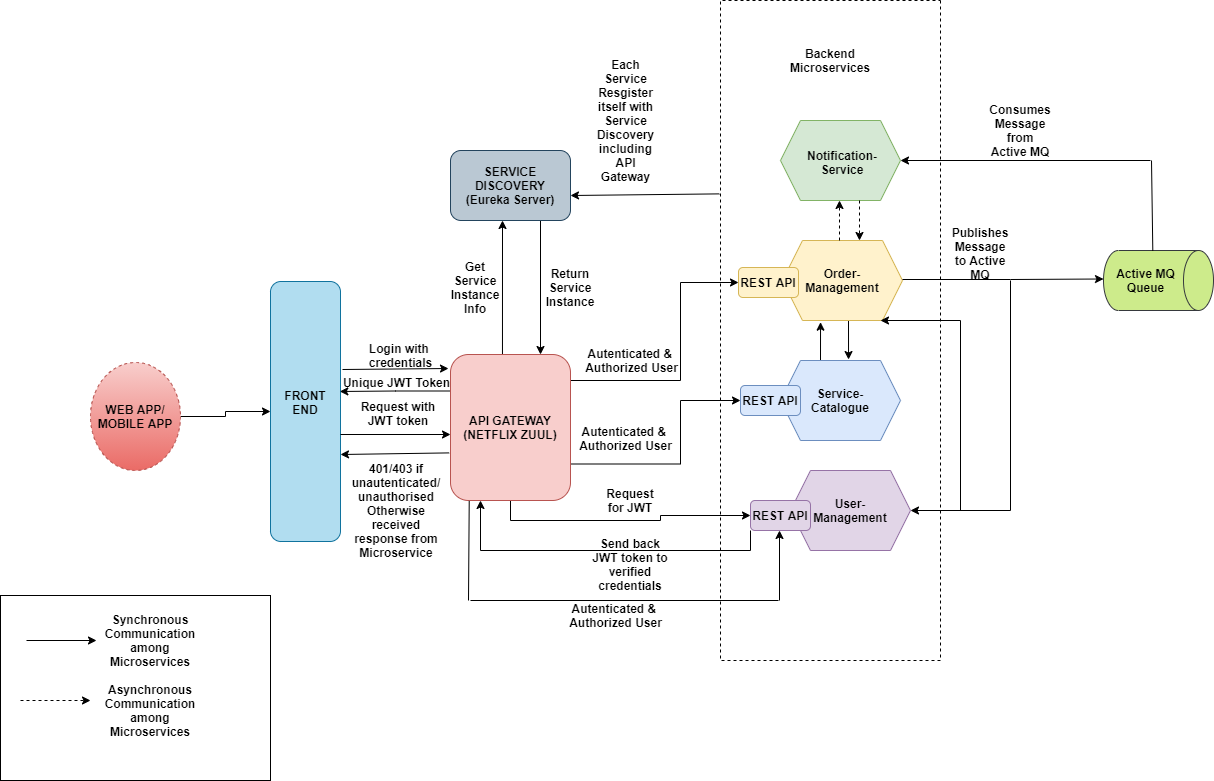

The diagram above was exported from draw.io. Its source (the exported page's mxGraphModel, read from the mxfile embedded in the PNG):
<mxGraphModel dx="1609" dy="1606" grid="1" gridSize="10" guides="1" tooltips="1" connect="1" arrows="1" fold="1" page="1" pageScale="1" pageWidth="827" pageHeight="1169" math="0" shadow="0">
  <root>
    <mxCell id="0" />
    <mxCell id="1" parent="0" />
    <mxCell id="BJ5perqZ4DBnU_wMclU3-1" value="" style="rounded=1;whiteSpace=wrap;html=1;direction=south;fillColor=#b1ddf0;strokeColor=#10739e;" vertex="1" parent="1">
      <mxGeometry x="50" y="201" width="70" height="260" as="geometry" />
    </mxCell>
    <mxCell id="BJ5perqZ4DBnU_wMclU3-2" value="&lt;b&gt;FRONT&lt;br&gt;END&lt;/b&gt;" style="text;html=1;strokeColor=none;fillColor=none;align=center;verticalAlign=middle;whiteSpace=wrap;rounded=0;" vertex="1" parent="1">
      <mxGeometry x="65" y="312" width="40" height="20" as="geometry" />
    </mxCell>
    <mxCell id="BJ5perqZ4DBnU_wMclU3-7" style="edgeStyle=orthogonalEdgeStyle;rounded=0;orthogonalLoop=1;jettySize=auto;html=1;exitX=0.433;exitY=0.041;exitDx=0;exitDy=0;entryX=0.5;entryY=1;entryDx=0;entryDy=0;exitPerimeter=0;" edge="1" parent="1" source="BJ5perqZ4DBnU_wMclU3-3">
      <mxGeometry relative="1" as="geometry">
        <mxPoint x="282" y="270" as="sourcePoint" />
        <mxPoint x="282" y="140" as="targetPoint" />
      </mxGeometry>
    </mxCell>
    <mxCell id="BJ5perqZ4DBnU_wMclU3-25" style="edgeStyle=orthogonalEdgeStyle;rounded=0;orthogonalLoop=1;jettySize=auto;html=1;exitX=1;exitY=0.5;exitDx=0;exitDy=0;entryX=0;entryY=0.5;entryDx=0;entryDy=0;" edge="1" parent="1" source="BJ5perqZ4DBnU_wMclU3-3" target="BJ5perqZ4DBnU_wMclU3-52">
      <mxGeometry relative="1" as="geometry">
        <mxPoint x="480" y="210" as="targetPoint" />
        <Array as="points">
          <mxPoint x="460" y="300" />
          <mxPoint x="460" y="202" />
        </Array>
      </mxGeometry>
    </mxCell>
    <mxCell id="BJ5perqZ4DBnU_wMclU3-26" style="edgeStyle=orthogonalEdgeStyle;rounded=0;orthogonalLoop=1;jettySize=auto;html=1;exitX=1;exitY=0.75;exitDx=0;exitDy=0;" edge="1" parent="1" source="BJ5perqZ4DBnU_wMclU3-3">
      <mxGeometry relative="1" as="geometry">
        <mxPoint x="520" y="320" as="targetPoint" />
        <Array as="points">
          <mxPoint x="460" y="384" />
          <mxPoint x="460" y="320" />
        </Array>
      </mxGeometry>
    </mxCell>
    <mxCell id="BJ5perqZ4DBnU_wMclU3-27" style="edgeStyle=orthogonalEdgeStyle;rounded=0;orthogonalLoop=1;jettySize=auto;html=1;exitX=0.5;exitY=1;exitDx=0;exitDy=0;entryX=0;entryY=0.5;entryDx=0;entryDy=0;" edge="1" parent="1" source="BJ5perqZ4DBnU_wMclU3-3" target="BJ5perqZ4DBnU_wMclU3-57">
      <mxGeometry relative="1" as="geometry">
        <mxPoint x="510" y="430" as="targetPoint" />
      </mxGeometry>
    </mxCell>
    <mxCell id="BJ5perqZ4DBnU_wMclU3-130" style="edgeStyle=orthogonalEdgeStyle;rounded=0;orthogonalLoop=1;jettySize=auto;html=1;exitX=0;exitY=0.25;exitDx=0;exitDy=0;entryX=0.423;entryY=0.01;entryDx=0;entryDy=0;entryPerimeter=0;" edge="1" parent="1" source="BJ5perqZ4DBnU_wMclU3-3" target="BJ5perqZ4DBnU_wMclU3-1">
      <mxGeometry relative="1" as="geometry" />
    </mxCell>
    <mxCell id="BJ5perqZ4DBnU_wMclU3-3" value="&lt;b&gt;API GATEWAY&lt;br&gt;(NETFLIX ZUUL)&lt;/b&gt;" style="rounded=1;whiteSpace=wrap;html=1;fillColor=#f8cecc;strokeColor=#b85450;" vertex="1" parent="1">
      <mxGeometry x="230" y="274" width="120" height="146" as="geometry" />
    </mxCell>
    <mxCell id="BJ5perqZ4DBnU_wMclU3-10" style="edgeStyle=orthogonalEdgeStyle;rounded=0;orthogonalLoop=1;jettySize=auto;html=1;exitX=0.75;exitY=1;exitDx=0;exitDy=0;entryX=0.75;entryY=0;entryDx=0;entryDy=0;" edge="1" parent="1" source="BJ5perqZ4DBnU_wMclU3-5" target="BJ5perqZ4DBnU_wMclU3-3">
      <mxGeometry relative="1" as="geometry" />
    </mxCell>
    <mxCell id="BJ5perqZ4DBnU_wMclU3-5" value="&lt;b&gt;SERVICE DISCOVERY&lt;br&gt;(Eureka Server)&lt;/b&gt;" style="rounded=1;whiteSpace=wrap;html=1;strokeColor=#23445d;fillColor=#bac8d3;" vertex="1" parent="1">
      <mxGeometry x="230" y="70" width="120" height="70" as="geometry" />
    </mxCell>
    <mxCell id="BJ5perqZ4DBnU_wMclU3-9" value="Get Service Instance Info" style="text;html=1;strokeColor=none;fillColor=none;align=center;verticalAlign=middle;whiteSpace=wrap;rounded=0;fontStyle=1" vertex="1" parent="1">
      <mxGeometry x="235" y="197" width="40" height="20" as="geometry" />
    </mxCell>
    <mxCell id="BJ5perqZ4DBnU_wMclU3-11" value="Return Service Instance" style="text;html=1;strokeColor=none;fillColor=none;align=center;verticalAlign=middle;whiteSpace=wrap;rounded=0;fontStyle=1" vertex="1" parent="1">
      <mxGeometry x="330" y="197" width="40" height="20" as="geometry" />
    </mxCell>
    <mxCell id="BJ5perqZ4DBnU_wMclU3-12" value="" style="shape=hexagon;perimeter=hexagonPerimeter2;whiteSpace=wrap;html=1;fixedSize=1;fillColor=#d5e8d4;strokeColor=#82b366;" vertex="1" parent="1">
      <mxGeometry x="560" y="40" width="120" height="80" as="geometry" />
    </mxCell>
    <mxCell id="BJ5perqZ4DBnU_wMclU3-13" value="Notification-Service" style="text;html=1;strokeColor=none;fillColor=none;align=center;verticalAlign=middle;whiteSpace=wrap;rounded=0;fontStyle=1" vertex="1" parent="1">
      <mxGeometry x="602" y="72" width="40" height="20" as="geometry" />
    </mxCell>
    <mxCell id="BJ5perqZ4DBnU_wMclU3-28" style="edgeStyle=orthogonalEdgeStyle;rounded=0;orthogonalLoop=1;jettySize=auto;html=1;exitX=0.5;exitY=1;exitDx=0;exitDy=0;entryX=0.567;entryY=-0.012;entryDx=0;entryDy=0;entryPerimeter=0;" edge="1" parent="1" source="BJ5perqZ4DBnU_wMclU3-14" target="BJ5perqZ4DBnU_wMclU3-15">
      <mxGeometry relative="1" as="geometry" />
    </mxCell>
    <mxCell id="BJ5perqZ4DBnU_wMclU3-14" value="" style="shape=hexagon;perimeter=hexagonPerimeter2;whiteSpace=wrap;html=1;fixedSize=1;fillColor=#fff2cc;strokeColor=#d6b656;" vertex="1" parent="1">
      <mxGeometry x="562" y="160" width="120" height="80" as="geometry" />
    </mxCell>
    <mxCell id="BJ5perqZ4DBnU_wMclU3-49" style="edgeStyle=orthogonalEdgeStyle;rounded=0;orthogonalLoop=1;jettySize=auto;html=1;exitX=0.375;exitY=0;exitDx=0;exitDy=0;entryX=0.317;entryY=1.021;entryDx=0;entryDy=0;entryPerimeter=0;" edge="1" parent="1" source="BJ5perqZ4DBnU_wMclU3-15" target="BJ5perqZ4DBnU_wMclU3-14">
      <mxGeometry relative="1" as="geometry" />
    </mxCell>
    <mxCell id="BJ5perqZ4DBnU_wMclU3-15" value="" style="shape=hexagon;perimeter=hexagonPerimeter2;whiteSpace=wrap;html=1;fixedSize=1;fillColor=#dae8fc;strokeColor=#6c8ebf;" vertex="1" parent="1">
      <mxGeometry x="560" y="280" width="120" height="80" as="geometry" />
    </mxCell>
    <mxCell id="BJ5perqZ4DBnU_wMclU3-16" value="" style="shape=hexagon;perimeter=hexagonPerimeter2;whiteSpace=wrap;html=1;fixedSize=1;fillColor=#e1d5e7;strokeColor=#9673a6;" vertex="1" parent="1">
      <mxGeometry x="570" y="390" width="120" height="80" as="geometry" />
    </mxCell>
    <mxCell id="BJ5perqZ4DBnU_wMclU3-17" value="User-Management" style="text;html=1;strokeColor=none;fillColor=none;align=center;verticalAlign=middle;whiteSpace=wrap;rounded=0;fontStyle=1" vertex="1" parent="1">
      <mxGeometry x="610" y="420" width="40" height="20" as="geometry" />
    </mxCell>
    <mxCell id="BJ5perqZ4DBnU_wMclU3-18" value="Service-Catalogue" style="text;html=1;strokeColor=none;fillColor=none;align=center;verticalAlign=middle;whiteSpace=wrap;rounded=0;fontStyle=1" vertex="1" parent="1">
      <mxGeometry x="600" y="310" width="40" height="20" as="geometry" />
    </mxCell>
    <mxCell id="BJ5perqZ4DBnU_wMclU3-20" value="Order-Management" style="text;html=1;strokeColor=none;fillColor=none;align=center;verticalAlign=middle;whiteSpace=wrap;rounded=0;fontStyle=1" vertex="1" parent="1">
      <mxGeometry x="602" y="190" width="40" height="20" as="geometry" />
    </mxCell>
    <mxCell id="BJ5perqZ4DBnU_wMclU3-21" value="Active MQ Queue" style="shape=cylinder3;whiteSpace=wrap;html=1;boundedLbl=1;backgroundOutline=1;size=15;direction=south;fontStyle=1;fillColor=#cdeb8b;strokeColor=#36393d;" vertex="1" parent="1">
      <mxGeometry x="883" y="170" width="110" height="60" as="geometry" />
    </mxCell>
    <mxCell id="BJ5perqZ4DBnU_wMclU3-31" value="" style="endArrow=none;html=1;" edge="1" parent="1">
      <mxGeometry width="50" height="50" relative="1" as="geometry">
        <mxPoint x="682" y="199" as="sourcePoint" />
        <mxPoint x="790" y="199" as="targetPoint" />
      </mxGeometry>
    </mxCell>
    <mxCell id="BJ5perqZ4DBnU_wMclU3-33" value="" style="endArrow=none;html=1;" edge="1" parent="1">
      <mxGeometry width="50" height="50" relative="1" as="geometry">
        <mxPoint x="790" y="430" as="sourcePoint" />
        <mxPoint x="790" y="200" as="targetPoint" />
      </mxGeometry>
    </mxCell>
    <mxCell id="BJ5perqZ4DBnU_wMclU3-34" value="" style="endArrow=classic;html=1;entryX=1;entryY=0.5;entryDx=0;entryDy=0;" edge="1" parent="1" target="BJ5perqZ4DBnU_wMclU3-16">
      <mxGeometry width="50" height="50" relative="1" as="geometry">
        <mxPoint x="790" y="430" as="sourcePoint" />
        <mxPoint x="780" y="400" as="targetPoint" />
      </mxGeometry>
    </mxCell>
    <mxCell id="BJ5perqZ4DBnU_wMclU3-37" value="" style="endArrow=classic;html=1;" edge="1" parent="1">
      <mxGeometry width="50" height="50" relative="1" as="geometry">
        <mxPoint x="790" y="199" as="sourcePoint" />
        <mxPoint x="883" y="198.5" as="targetPoint" />
      </mxGeometry>
    </mxCell>
    <mxCell id="BJ5perqZ4DBnU_wMclU3-38" value="&lt;b&gt;Publishes Message to Active MQ&lt;/b&gt;" style="text;html=1;strokeColor=none;fillColor=none;align=center;verticalAlign=middle;whiteSpace=wrap;rounded=0;" vertex="1" parent="1">
      <mxGeometry x="740" y="163" width="40" height="20" as="geometry" />
    </mxCell>
    <mxCell id="BJ5perqZ4DBnU_wMclU3-43" value="" style="endArrow=none;html=1;exitX=0.006;exitY=0.379;exitDx=0;exitDy=0;exitPerimeter=0;" edge="1" parent="1">
      <mxGeometry width="50" height="50" relative="1" as="geometry">
        <mxPoint x="932.31" y="170.3599999999999" as="sourcePoint" />
        <mxPoint x="931" y="80" as="targetPoint" />
      </mxGeometry>
    </mxCell>
    <mxCell id="BJ5perqZ4DBnU_wMclU3-44" value="" style="endArrow=classic;html=1;entryX=1;entryY=0.5;entryDx=0;entryDy=0;" edge="1" parent="1" target="BJ5perqZ4DBnU_wMclU3-12">
      <mxGeometry width="50" height="50" relative="1" as="geometry">
        <mxPoint x="930" y="80" as="sourcePoint" />
        <mxPoint x="860" y="55" as="targetPoint" />
      </mxGeometry>
    </mxCell>
    <mxCell id="BJ5perqZ4DBnU_wMclU3-45" value="&lt;b&gt;Consumes&lt;br&gt;Message from Active MQ&lt;/b&gt;" style="text;html=1;strokeColor=none;fillColor=none;align=center;verticalAlign=middle;whiteSpace=wrap;rounded=0;" vertex="1" parent="1">
      <mxGeometry x="780" y="40" width="40" height="20" as="geometry" />
    </mxCell>
    <mxCell id="BJ5perqZ4DBnU_wMclU3-50" value="" style="endArrow=none;html=1;" edge="1" parent="1">
      <mxGeometry width="50" height="50" relative="1" as="geometry">
        <mxPoint x="740" y="430" as="sourcePoint" />
        <mxPoint x="740" y="240" as="targetPoint" />
      </mxGeometry>
    </mxCell>
    <mxCell id="BJ5perqZ4DBnU_wMclU3-51" value="" style="endArrow=classic;html=1;" edge="1" parent="1">
      <mxGeometry width="50" height="50" relative="1" as="geometry">
        <mxPoint x="740" y="240" as="sourcePoint" />
        <mxPoint x="660" y="240" as="targetPoint" />
      </mxGeometry>
    </mxCell>
    <mxCell id="BJ5perqZ4DBnU_wMclU3-52" value="REST API" style="rounded=1;whiteSpace=wrap;html=1;fillColor=#fff2cc;strokeColor=#d6b656;fontStyle=1" vertex="1" parent="1">
      <mxGeometry x="518" y="187" width="60" height="30" as="geometry" />
    </mxCell>
    <mxCell id="BJ5perqZ4DBnU_wMclU3-53" value="REST API" style="rounded=1;whiteSpace=wrap;html=1;fillColor=#dae8fc;strokeColor=#6c8ebf;fontStyle=1" vertex="1" parent="1">
      <mxGeometry x="520" y="305" width="60" height="30" as="geometry" />
    </mxCell>
    <mxCell id="BJ5perqZ4DBnU_wMclU3-114" style="edgeStyle=orthogonalEdgeStyle;rounded=0;orthogonalLoop=1;jettySize=auto;html=1;exitX=0;exitY=1;exitDx=0;exitDy=0;entryX=0.25;entryY=1;entryDx=0;entryDy=0;" edge="1" parent="1" source="BJ5perqZ4DBnU_wMclU3-57" target="BJ5perqZ4DBnU_wMclU3-3">
      <mxGeometry relative="1" as="geometry" />
    </mxCell>
    <mxCell id="BJ5perqZ4DBnU_wMclU3-57" value="REST API" style="rounded=1;whiteSpace=wrap;html=1;fillColor=#e1d5e7;strokeColor=#9673a6;fontStyle=1" vertex="1" parent="1">
      <mxGeometry x="530" y="420" width="60" height="30" as="geometry" />
    </mxCell>
    <mxCell id="BJ5perqZ4DBnU_wMclU3-58" value="&lt;b&gt;Login with &lt;br&gt;credentials&lt;/b&gt;" style="text;html=1;align=center;verticalAlign=middle;resizable=0;points=[];autosize=1;" vertex="1" parent="1">
      <mxGeometry x="140" y="260" width="80" height="30" as="geometry" />
    </mxCell>
    <mxCell id="BJ5perqZ4DBnU_wMclU3-60" value="&lt;b&gt;Unique JWT Token&lt;/b&gt;" style="text;html=1;align=center;verticalAlign=middle;resizable=0;points=[];autosize=1;" vertex="1" parent="1">
      <mxGeometry x="116" y="292" width="120" height="20" as="geometry" />
    </mxCell>
    <mxCell id="BJ5perqZ4DBnU_wMclU3-71" value="&lt;b&gt;Autenticated &amp;amp; &lt;br&gt;Authorized User&lt;/b&gt;" style="text;html=1;align=center;verticalAlign=middle;resizable=0;points=[];autosize=1;" vertex="1" parent="1">
      <mxGeometry x="356" y="265" width="110" height="30" as="geometry" />
    </mxCell>
    <mxCell id="BJ5perqZ4DBnU_wMclU3-72" value="&lt;b&gt;Autenticated &amp;amp; &lt;br&gt;Authorized User&lt;/b&gt;" style="text;html=1;align=center;verticalAlign=middle;resizable=0;points=[];autosize=1;" vertex="1" parent="1">
      <mxGeometry x="350" y="343" width="110" height="30" as="geometry" />
    </mxCell>
    <mxCell id="BJ5perqZ4DBnU_wMclU3-88" value="&lt;b&gt;Backend Microservices&lt;/b&gt;" style="text;html=1;strokeColor=none;fillColor=none;align=center;verticalAlign=middle;whiteSpace=wrap;rounded=0;dashed=1;labelBackgroundColor=none;" vertex="1" parent="1">
      <mxGeometry x="590" y="-30" width="40" height="20" as="geometry" />
    </mxCell>
    <mxCell id="BJ5perqZ4DBnU_wMclU3-91" value="&lt;b&gt;Each Service Resgister itself with Service Discovery&lt;br&gt;including API Gateway&lt;br&gt;&lt;/b&gt;" style="text;html=1;strokeColor=none;fillColor=none;align=center;verticalAlign=middle;whiteSpace=wrap;rounded=0;dashed=1;labelBackgroundColor=none;" vertex="1" parent="1">
      <mxGeometry x="385.5" y="30" width="39" height="20" as="geometry" />
    </mxCell>
    <mxCell id="BJ5perqZ4DBnU_wMclU3-96" value="" style="endArrow=classic;html=1;" edge="1" parent="1">
      <mxGeometry width="50" height="50" relative="1" as="geometry">
        <mxPoint x="120" y="354" as="sourcePoint" />
        <mxPoint x="230" y="354" as="targetPoint" />
      </mxGeometry>
    </mxCell>
    <mxCell id="BJ5perqZ4DBnU_wMclU3-103" value="&lt;b&gt;Request for JWT&lt;/b&gt;" style="text;html=1;strokeColor=none;fillColor=none;align=center;verticalAlign=middle;whiteSpace=wrap;rounded=0;dashed=1;labelBackgroundColor=none;" vertex="1" parent="1">
      <mxGeometry x="390" y="410" width="40" height="20" as="geometry" />
    </mxCell>
    <mxCell id="BJ5perqZ4DBnU_wMclU3-108" value="&lt;b&gt;Send back JWT token to verified credentials&lt;/b&gt;" style="text;html=1;strokeColor=none;fillColor=none;align=center;verticalAlign=middle;whiteSpace=wrap;rounded=0;dashed=1;labelBackgroundColor=none;" vertex="1" parent="1">
      <mxGeometry x="365" y="474" width="90" height="20" as="geometry" />
    </mxCell>
    <mxCell id="BJ5perqZ4DBnU_wMclU3-112" value="&lt;b&gt;Autenticated &amp;amp; &lt;br&gt;Authorized User&lt;/b&gt;" style="text;html=1;align=center;verticalAlign=middle;resizable=0;points=[];autosize=1;" vertex="1" parent="1">
      <mxGeometry x="340" y="520" width="110" height="30" as="geometry" />
    </mxCell>
    <mxCell id="BJ5perqZ4DBnU_wMclU3-118" value="" style="endArrow=none;html=1;entryX=0.156;entryY=1.003;entryDx=0;entryDy=0;entryPerimeter=0;" edge="1" parent="1" target="BJ5perqZ4DBnU_wMclU3-3">
      <mxGeometry width="50" height="50" relative="1" as="geometry">
        <mxPoint x="248" y="520" as="sourcePoint" />
        <mxPoint x="248" y="380" as="targetPoint" />
      </mxGeometry>
    </mxCell>
    <mxCell id="BJ5perqZ4DBnU_wMclU3-119" value="" style="endArrow=none;html=1;" edge="1" parent="1">
      <mxGeometry width="50" height="50" relative="1" as="geometry">
        <mxPoint x="250" y="520" as="sourcePoint" />
        <mxPoint x="558" y="520" as="targetPoint" />
      </mxGeometry>
    </mxCell>
    <mxCell id="BJ5perqZ4DBnU_wMclU3-120" value="" style="endArrow=classic;html=1;" edge="1" parent="1">
      <mxGeometry width="50" height="50" relative="1" as="geometry">
        <mxPoint x="559" y="520" as="sourcePoint" />
        <mxPoint x="559" y="450" as="targetPoint" />
      </mxGeometry>
    </mxCell>
    <mxCell id="BJ5perqZ4DBnU_wMclU3-125" value="" style="endArrow=classic;html=1;exitX=-0.011;exitY=0.674;exitDx=0;exitDy=0;exitPerimeter=0;" edge="1" parent="1" source="BJ5perqZ4DBnU_wMclU3-3">
      <mxGeometry width="50" height="50" relative="1" as="geometry">
        <mxPoint x="390" y="290" as="sourcePoint" />
        <mxPoint x="120" y="374" as="targetPoint" />
      </mxGeometry>
    </mxCell>
    <mxCell id="BJ5perqZ4DBnU_wMclU3-127" value="" style="endArrow=classic;html=1;" edge="1" parent="1">
      <mxGeometry width="50" height="50" relative="1" as="geometry">
        <mxPoint x="122" y="289" as="sourcePoint" />
        <mxPoint x="228" y="288" as="targetPoint" />
      </mxGeometry>
    </mxCell>
    <mxCell id="0TuVWyZZT0Scy2OnvuOQ-2" value="&lt;b&gt;Request with JWT token&lt;/b&gt;" style="text;html=1;strokeColor=none;fillColor=none;align=center;verticalAlign=middle;whiteSpace=wrap;rounded=0;dashed=1;labelBackgroundColor=none;" vertex="1" parent="1">
      <mxGeometry x="137" y="323" width="82" height="20" as="geometry" />
    </mxCell>
    <mxCell id="0TuVWyZZT0Scy2OnvuOQ-4" value="&lt;b&gt;401/403 if unautenticated/&lt;br&gt;unauthorised&lt;br&gt;Otherwise received&lt;br&gt;response from Microservice&lt;/b&gt;" style="text;html=1;strokeColor=none;fillColor=none;align=center;verticalAlign=middle;whiteSpace=wrap;rounded=0;dashed=1;labelBackgroundColor=none;" vertex="1" parent="1">
      <mxGeometry x="156" y="420" width="40" height="20" as="geometry" />
    </mxCell>
    <mxCell id="0TuVWyZZT0Scy2OnvuOQ-11" value="" style="endArrow=classic;html=1;dashed=1;entryX=0.5;entryY=1;entryDx=0;entryDy=0;" edge="1" parent="1">
      <mxGeometry width="50" height="50" relative="1" as="geometry">
        <mxPoint x="619" y="160" as="sourcePoint" />
        <mxPoint x="619" y="120" as="targetPoint" />
      </mxGeometry>
    </mxCell>
    <mxCell id="0TuVWyZZT0Scy2OnvuOQ-13" value="" style="endArrow=classic;html=1;dashed=1;" edge="1" parent="1">
      <mxGeometry width="50" height="50" relative="1" as="geometry">
        <mxPoint x="639" y="120" as="sourcePoint" />
        <mxPoint x="639" y="160" as="targetPoint" />
      </mxGeometry>
    </mxCell>
    <mxCell id="0TuVWyZZT0Scy2OnvuOQ-23" style="edgeStyle=orthogonalEdgeStyle;rounded=0;orthogonalLoop=1;jettySize=auto;html=1;entryX=0.5;entryY=1;entryDx=0;entryDy=0;" edge="1" parent="1" source="0TuVWyZZT0Scy2OnvuOQ-22" target="BJ5perqZ4DBnU_wMclU3-1">
      <mxGeometry relative="1" as="geometry" />
    </mxCell>
    <mxCell id="0TuVWyZZT0Scy2OnvuOQ-22" value="&lt;b&gt;WEB APP/&lt;br&gt;MOBILE APP&lt;/b&gt;" style="ellipse;whiteSpace=wrap;html=1;dashed=1;labelBackgroundColor=none;fillColor=#f8cecc;strokeColor=#b85450;gradientColor=#ea6b66;" vertex="1" parent="1">
      <mxGeometry x="-130" y="282" width="90" height="108" as="geometry" />
    </mxCell>
    <mxCell id="0TuVWyZZT0Scy2OnvuOQ-25" value="" style="rounded=0;whiteSpace=wrap;html=1;dashed=1;labelBackgroundColor=none;gradientColor=none;direction=south;fillColor=none;" vertex="1" parent="1">
      <mxGeometry x="500" y="-80" width="220" height="660" as="geometry" />
    </mxCell>
    <mxCell id="0TuVWyZZT0Scy2OnvuOQ-31" value="" style="endArrow=classic;html=1;" edge="1" parent="1">
      <mxGeometry width="50" height="50" relative="1" as="geometry">
        <mxPoint x="-194" y="560" as="sourcePoint" />
        <mxPoint x="-124" y="560" as="targetPoint" />
      </mxGeometry>
    </mxCell>
    <mxCell id="0TuVWyZZT0Scy2OnvuOQ-32" value="&lt;b&gt;Synchronous Communication&lt;br&gt;among Microservices&lt;br&gt;&lt;/b&gt;" style="text;html=1;strokeColor=none;fillColor=none;align=center;verticalAlign=middle;whiteSpace=wrap;rounded=0;" vertex="1" parent="1">
      <mxGeometry x="-90" y="550" width="40" height="20" as="geometry" />
    </mxCell>
    <mxCell id="0TuVWyZZT0Scy2OnvuOQ-33" value="" style="endArrow=classic;html=1;dashed=1;" edge="1" parent="1">
      <mxGeometry width="50" height="50" relative="1" as="geometry">
        <mxPoint x="-200" y="620" as="sourcePoint" />
        <mxPoint x="-130" y="620" as="targetPoint" />
      </mxGeometry>
    </mxCell>
    <mxCell id="0TuVWyZZT0Scy2OnvuOQ-34" value="&lt;b&gt;Asynchronous Communication&lt;br&gt;among&lt;br&gt;Microservices&lt;br&gt;&lt;/b&gt;" style="text;html=1;strokeColor=none;fillColor=none;align=center;verticalAlign=middle;whiteSpace=wrap;rounded=0;" vertex="1" parent="1">
      <mxGeometry x="-90" y="620" width="40" height="20" as="geometry" />
    </mxCell>
    <mxCell id="0TuVWyZZT0Scy2OnvuOQ-35" value="" style="rounded=0;whiteSpace=wrap;html=1;labelBackgroundColor=none;fillColor=none;gradientColor=none;" vertex="1" parent="1">
      <mxGeometry x="-220" y="515" width="270" height="185" as="geometry" />
    </mxCell>
    <mxCell id="0TuVWyZZT0Scy2OnvuOQ-37" value="" style="endArrow=classic;html=1;exitX=0.293;exitY=1.005;exitDx=0;exitDy=0;exitPerimeter=0;" edge="1" parent="1" source="0TuVWyZZT0Scy2OnvuOQ-25">
      <mxGeometry width="50" height="50" relative="1" as="geometry">
        <mxPoint x="435" y="110" as="sourcePoint" />
        <mxPoint x="350" y="115" as="targetPoint" />
      </mxGeometry>
    </mxCell>
  </root>
</mxGraphModel>